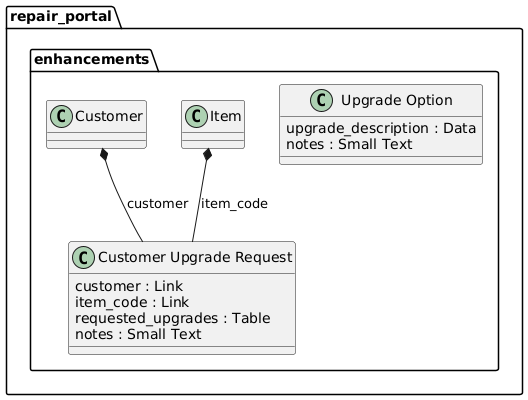

The diagram above was rendered by PlantUML. Its source (embedded in the PNG):
@startuml
package repair_portal.enhancements <<Folder>> {
"Customer" *-- "Customer Upgrade Request": customer
"Item" *-- "Customer Upgrade Request": item_code
  class "Customer Upgrade Request" {
    customer : Link
    item_code : Link
    requested_upgrades : Table
    notes : Small Text
  }

  class "Upgrade Option" {
    upgrade_description : Data
    notes : Small Text
  }
}
@enduml